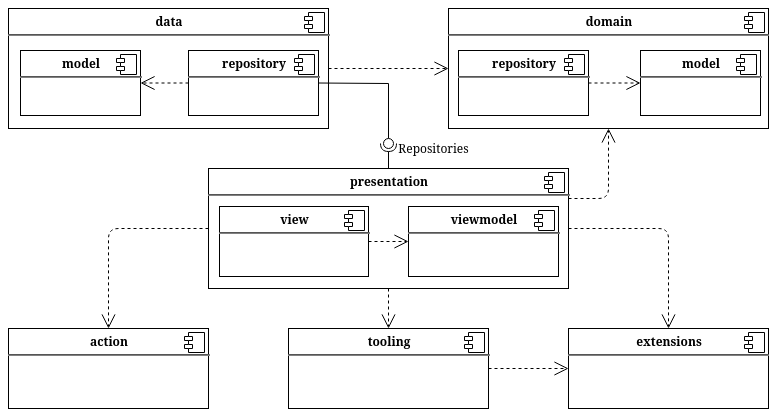

The diagram above was exported from draw.io. Its source (the exported page's mxGraphModel, read from the mxfile embedded in the PNG):
<mxGraphModel dx="918" dy="508" grid="1" gridSize="10" guides="1" tooltips="1" connect="1" arrows="1" fold="1" page="1" pageScale="1" pageWidth="850" pageHeight="1100" math="0" shadow="0">
  <root>
    <mxCell id="QBGygLxCSOvptKOMyJw--0" />
    <mxCell id="QBGygLxCSOvptKOMyJw--1" parent="QBGygLxCSOvptKOMyJw--0" />
    <mxCell id="QBGygLxCSOvptKOMyJw--4" value="&lt;p style=&quot;margin: 6px 0px 0px ; text-align: center&quot;&gt;&lt;b&gt;data&lt;/b&gt;&lt;/p&gt;&lt;hr&gt;" style="align=left;overflow=fill;html=1;dropTarget=0;" vertex="1" parent="QBGygLxCSOvptKOMyJw--1">
      <mxGeometry x="40" y="40" width="320" height="120" as="geometry" />
    </mxCell>
    <mxCell id="QBGygLxCSOvptKOMyJw--5" value="" style="shape=component;jettyWidth=8;jettyHeight=4;" vertex="1" parent="QBGygLxCSOvptKOMyJw--4">
      <mxGeometry x="1" width="20" height="20" relative="1" as="geometry">
        <mxPoint x="-24" y="4" as="offset" />
      </mxGeometry>
    </mxCell>
    <mxCell id="QBGygLxCSOvptKOMyJw--6" value="&lt;p style=&quot;margin: 6px 0px 0px ; text-align: center&quot;&gt;&lt;b&gt;domain&lt;/b&gt;&lt;/p&gt;&lt;hr&gt;" style="align=left;overflow=fill;html=1;dropTarget=0;" vertex="1" parent="QBGygLxCSOvptKOMyJw--1">
      <mxGeometry x="480" y="40" width="320" height="120" as="geometry" />
    </mxCell>
    <mxCell id="QBGygLxCSOvptKOMyJw--7" value="" style="shape=component;jettyWidth=8;jettyHeight=4;" vertex="1" parent="QBGygLxCSOvptKOMyJw--6">
      <mxGeometry x="1" width="20" height="20" relative="1" as="geometry">
        <mxPoint x="-24" y="4" as="offset" />
      </mxGeometry>
    </mxCell>
    <mxCell id="QBGygLxCSOvptKOMyJw--8" value="&lt;p style=&quot;margin: 6px 0px 0px ; text-align: center&quot;&gt;&lt;b&gt;tooling&lt;/b&gt;&lt;br&gt;&lt;/p&gt;&lt;hr&gt;" style="align=left;overflow=fill;html=1;dropTarget=0;" vertex="1" parent="QBGygLxCSOvptKOMyJw--1">
      <mxGeometry x="320" y="360" width="200" height="80" as="geometry" />
    </mxCell>
    <mxCell id="QBGygLxCSOvptKOMyJw--9" value="" style="shape=component;jettyWidth=8;jettyHeight=4;" vertex="1" parent="QBGygLxCSOvptKOMyJw--8">
      <mxGeometry x="1" width="20" height="20" relative="1" as="geometry">
        <mxPoint x="-24" y="4" as="offset" />
      </mxGeometry>
    </mxCell>
    <mxCell id="QBGygLxCSOvptKOMyJw--10" value="&lt;p style=&quot;margin: 6px 0px 0px ; text-align: center&quot;&gt;&lt;b&gt;extensions&lt;/b&gt;&lt;br&gt;&lt;/p&gt;&lt;hr&gt;" style="align=left;overflow=fill;html=1;dropTarget=0;" vertex="1" parent="QBGygLxCSOvptKOMyJw--1">
      <mxGeometry x="600" y="360" width="200" height="80" as="geometry" />
    </mxCell>
    <mxCell id="QBGygLxCSOvptKOMyJw--11" value="" style="shape=component;jettyWidth=8;jettyHeight=4;" vertex="1" parent="QBGygLxCSOvptKOMyJw--10">
      <mxGeometry x="1" width="20" height="20" relative="1" as="geometry">
        <mxPoint x="-24" y="4" as="offset" />
      </mxGeometry>
    </mxCell>
    <mxCell id="QBGygLxCSOvptKOMyJw--15" value="&lt;p style=&quot;margin: 6px 0px 0px ; text-align: center&quot;&gt;&lt;b&gt;model&lt;/b&gt;&lt;br&gt;&lt;/p&gt;&lt;hr&gt;" style="align=left;overflow=fill;html=1;dropTarget=0;" vertex="1" parent="QBGygLxCSOvptKOMyJw--1">
      <mxGeometry x="52" y="82" width="120" height="65" as="geometry" />
    </mxCell>
    <mxCell id="QBGygLxCSOvptKOMyJw--16" value="" style="shape=component;jettyWidth=8;jettyHeight=4;" vertex="1" parent="QBGygLxCSOvptKOMyJw--15">
      <mxGeometry x="1" width="20" height="20" relative="1" as="geometry">
        <mxPoint x="-24" y="4" as="offset" />
      </mxGeometry>
    </mxCell>
    <mxCell id="QBGygLxCSOvptKOMyJw--19" value="&lt;p style=&quot;margin: 6px 0px 0px ; text-align: center&quot;&gt;&lt;b&gt;repository&lt;/b&gt;&lt;br&gt;&lt;/p&gt;&lt;hr&gt;" style="align=left;overflow=fill;html=1;dropTarget=0;" vertex="1" parent="QBGygLxCSOvptKOMyJw--1">
      <mxGeometry x="220" y="82" width="130" height="65" as="geometry" />
    </mxCell>
    <mxCell id="QBGygLxCSOvptKOMyJw--20" value="" style="shape=component;jettyWidth=8;jettyHeight=4;" vertex="1" parent="QBGygLxCSOvptKOMyJw--19">
      <mxGeometry x="1" width="20" height="20" relative="1" as="geometry">
        <mxPoint x="-24" y="4" as="offset" />
      </mxGeometry>
    </mxCell>
    <mxCell id="QBGygLxCSOvptKOMyJw--21" value="&lt;p style=&quot;margin: 6px 0px 0px ; text-align: center&quot;&gt;&lt;b&gt;model&lt;/b&gt;&lt;br&gt;&lt;/p&gt;&lt;hr&gt;" style="align=left;overflow=fill;html=1;dropTarget=0;" vertex="1" parent="QBGygLxCSOvptKOMyJw--1">
      <mxGeometry x="672" y="82" width="120" height="65" as="geometry" />
    </mxCell>
    <mxCell id="QBGygLxCSOvptKOMyJw--22" value="" style="shape=component;jettyWidth=8;jettyHeight=4;" vertex="1" parent="QBGygLxCSOvptKOMyJw--21">
      <mxGeometry x="1" width="20" height="20" relative="1" as="geometry">
        <mxPoint x="-24" y="4" as="offset" />
      </mxGeometry>
    </mxCell>
    <mxCell id="QBGygLxCSOvptKOMyJw--23" value="&lt;p style=&quot;margin: 6px 0px 0px ; text-align: center&quot;&gt;&lt;b&gt;repository&lt;/b&gt;&lt;br&gt;&lt;/p&gt;&lt;hr&gt;" style="align=left;overflow=fill;html=1;dropTarget=0;" vertex="1" parent="QBGygLxCSOvptKOMyJw--1">
      <mxGeometry x="490" y="82" width="130" height="65" as="geometry" />
    </mxCell>
    <mxCell id="QBGygLxCSOvptKOMyJw--24" value="" style="shape=component;jettyWidth=8;jettyHeight=4;" vertex="1" parent="QBGygLxCSOvptKOMyJw--23">
      <mxGeometry x="1" width="20" height="20" relative="1" as="geometry">
        <mxPoint x="-24" y="4" as="offset" />
      </mxGeometry>
    </mxCell>
    <mxCell id="QBGygLxCSOvptKOMyJw--25" value="&lt;p style=&quot;margin: 6px 0px 0px ; text-align: center&quot;&gt;&lt;b&gt;presentation&lt;/b&gt;&lt;br&gt;&lt;/p&gt;&lt;hr&gt;" style="align=left;overflow=fill;html=1;dropTarget=0;" vertex="1" parent="QBGygLxCSOvptKOMyJw--1">
      <mxGeometry x="240" y="200" width="360" height="120" as="geometry" />
    </mxCell>
    <mxCell id="QBGygLxCSOvptKOMyJw--26" value="" style="shape=component;jettyWidth=8;jettyHeight=4;" vertex="1" parent="QBGygLxCSOvptKOMyJw--25">
      <mxGeometry x="1" width="20" height="20" relative="1" as="geometry">
        <mxPoint x="-24" y="4" as="offset" />
      </mxGeometry>
    </mxCell>
    <mxCell id="QBGygLxCSOvptKOMyJw--27" value="&lt;p style=&quot;margin: 6px 0px 0px ; text-align: center&quot;&gt;&lt;b&gt;action&lt;/b&gt;&lt;br&gt;&lt;/p&gt;&lt;hr&gt;" style="align=left;overflow=fill;html=1;dropTarget=0;" vertex="1" parent="QBGygLxCSOvptKOMyJw--1">
      <mxGeometry x="40" y="360" width="200" height="80" as="geometry" />
    </mxCell>
    <mxCell id="QBGygLxCSOvptKOMyJw--28" value="" style="shape=component;jettyWidth=8;jettyHeight=4;" vertex="1" parent="QBGygLxCSOvptKOMyJw--27">
      <mxGeometry x="1" width="20" height="20" relative="1" as="geometry">
        <mxPoint x="-24" y="4" as="offset" />
      </mxGeometry>
    </mxCell>
    <mxCell id="QBGygLxCSOvptKOMyJw--32" value="&lt;p style=&quot;margin: 6px 0px 0px ; text-align: center&quot;&gt;&lt;b&gt;view&lt;/b&gt;&lt;br&gt;&lt;/p&gt;&lt;hr&gt;" style="align=left;overflow=fill;html=1;dropTarget=0;" vertex="1" parent="QBGygLxCSOvptKOMyJw--1">
      <mxGeometry x="251" y="238" width="149" height="70" as="geometry" />
    </mxCell>
    <mxCell id="QBGygLxCSOvptKOMyJw--33" value="" style="shape=component;jettyWidth=8;jettyHeight=4;" vertex="1" parent="QBGygLxCSOvptKOMyJw--32">
      <mxGeometry x="1" width="20" height="20" relative="1" as="geometry">
        <mxPoint x="-24" y="4" as="offset" />
      </mxGeometry>
    </mxCell>
    <mxCell id="QBGygLxCSOvptKOMyJw--34" value="&lt;p style=&quot;margin: 6px 0px 0px ; text-align: center&quot;&gt;&lt;b&gt;viewmodel&lt;/b&gt;&lt;br&gt;&lt;/p&gt;&lt;hr&gt;" style="align=left;overflow=fill;html=1;dropTarget=0;" vertex="1" parent="QBGygLxCSOvptKOMyJw--1">
      <mxGeometry x="440" y="238" width="150" height="70" as="geometry" />
    </mxCell>
    <mxCell id="QBGygLxCSOvptKOMyJw--35" value="" style="shape=component;jettyWidth=8;jettyHeight=4;" vertex="1" parent="QBGygLxCSOvptKOMyJw--34">
      <mxGeometry x="1" width="20" height="20" relative="1" as="geometry">
        <mxPoint x="-24" y="4" as="offset" />
      </mxGeometry>
    </mxCell>
    <mxCell id="QBGygLxCSOvptKOMyJw--39" value="Use" style="endArrow=open;endSize=12;dashed=1;html=1;noLabel=1;fontColor=none;entryX=0;entryY=0.5;entryDx=0;entryDy=0;exitX=1;exitY=0.5;exitDx=0;exitDy=0;" edge="1" parent="QBGygLxCSOvptKOMyJw--1" source="QBGygLxCSOvptKOMyJw--32" target="QBGygLxCSOvptKOMyJw--34">
      <mxGeometry width="160" relative="1" as="geometry">
        <mxPoint x="40" y="270" as="sourcePoint" />
        <mxPoint x="200" y="270" as="targetPoint" />
      </mxGeometry>
    </mxCell>
    <mxCell id="QBGygLxCSOvptKOMyJw--40" value="Use" style="endArrow=open;endSize=12;dashed=1;html=1;noLabel=1;fontColor=none;exitX=0;exitY=0.5;exitDx=0;exitDy=0;entryX=0.5;entryY=0;entryDx=0;entryDy=0;" edge="1" parent="QBGygLxCSOvptKOMyJw--1" source="QBGygLxCSOvptKOMyJw--25" target="QBGygLxCSOvptKOMyJw--27">
      <mxGeometry width="160" relative="1" as="geometry">
        <mxPoint x="40" y="238" as="sourcePoint" />
        <mxPoint x="130" y="300" as="targetPoint" />
        <Array as="points">
          <mxPoint x="140" y="260" />
        </Array>
      </mxGeometry>
    </mxCell>
    <mxCell id="QBGygLxCSOvptKOMyJw--41" value="Use" style="endArrow=open;endSize=12;dashed=1;html=1;noLabel=1;fontColor=none;entryX=0.5;entryY=0;entryDx=0;entryDy=0;exitX=1;exitY=0.5;exitDx=0;exitDy=0;" edge="1" parent="QBGygLxCSOvptKOMyJw--1" source="QBGygLxCSOvptKOMyJw--25" target="QBGygLxCSOvptKOMyJw--10">
      <mxGeometry width="160" relative="1" as="geometry">
        <mxPoint x="690" y="259.5" as="sourcePoint" />
        <mxPoint x="780" y="259.5" as="targetPoint" />
        <Array as="points">
          <mxPoint x="700" y="260" />
        </Array>
      </mxGeometry>
    </mxCell>
    <mxCell id="QBGygLxCSOvptKOMyJw--42" value="Use" style="endArrow=open;endSize=12;dashed=1;html=1;noLabel=1;fontColor=none;entryX=0.5;entryY=0;entryDx=0;entryDy=0;exitX=0.5;exitY=1;exitDx=0;exitDy=0;" edge="1" parent="QBGygLxCSOvptKOMyJw--1" source="QBGygLxCSOvptKOMyJw--25" target="QBGygLxCSOvptKOMyJw--8">
      <mxGeometry width="160" relative="1" as="geometry">
        <mxPoint x="401" y="303" as="sourcePoint" />
        <mxPoint x="491" y="303" as="targetPoint" />
      </mxGeometry>
    </mxCell>
    <mxCell id="QBGygLxCSOvptKOMyJw--43" value="Use" style="endArrow=open;endSize=12;dashed=1;html=1;noLabel=1;fontColor=none;entryX=0;entryY=0.5;entryDx=0;entryDy=0;exitX=1;exitY=0.5;exitDx=0;exitDy=0;" edge="1" parent="QBGygLxCSOvptKOMyJw--1" source="QBGygLxCSOvptKOMyJw--8" target="QBGygLxCSOvptKOMyJw--10">
      <mxGeometry width="160" relative="1" as="geometry">
        <mxPoint x="510" y="340" as="sourcePoint" />
        <mxPoint x="600" y="340" as="targetPoint" />
      </mxGeometry>
    </mxCell>
    <mxCell id="QBGygLxCSOvptKOMyJw--44" value="Use" style="endArrow=open;endSize=12;dashed=1;html=1;noLabel=1;fontColor=none;entryX=1;entryY=0.5;entryDx=0;entryDy=0;exitX=0;exitY=0.5;exitDx=0;exitDy=0;" edge="1" parent="QBGygLxCSOvptKOMyJw--1" source="QBGygLxCSOvptKOMyJw--19" target="QBGygLxCSOvptKOMyJw--15">
      <mxGeometry width="160" relative="1" as="geometry">
        <mxPoint x="421" y="323" as="sourcePoint" />
        <mxPoint x="511" y="323" as="targetPoint" />
      </mxGeometry>
    </mxCell>
    <mxCell id="QBGygLxCSOvptKOMyJw--45" value="Use" style="endArrow=open;endSize=12;dashed=1;html=1;noLabel=1;fontColor=none;entryX=0;entryY=0.5;entryDx=0;entryDy=0;exitX=1;exitY=0.5;exitDx=0;exitDy=0;" edge="1" parent="QBGygLxCSOvptKOMyJw--1" source="QBGygLxCSOvptKOMyJw--23" target="QBGygLxCSOvptKOMyJw--21">
      <mxGeometry width="160" relative="1" as="geometry">
        <mxPoint x="431" y="333" as="sourcePoint" />
        <mxPoint x="521" y="333" as="targetPoint" />
      </mxGeometry>
    </mxCell>
    <mxCell id="QBGygLxCSOvptKOMyJw--46" value="" style="rounded=0;orthogonalLoop=1;jettySize=auto;html=1;endArrow=none;endFill=0;fontColor=none;exitX=1;exitY=0.5;exitDx=0;exitDy=0;" edge="1" target="QBGygLxCSOvptKOMyJw--48" parent="QBGygLxCSOvptKOMyJw--1" source="QBGygLxCSOvptKOMyJw--19">
      <mxGeometry relative="1" as="geometry">
        <mxPoint x="420" y="120" as="sourcePoint" />
        <Array as="points">
          <mxPoint x="420" y="115" />
        </Array>
      </mxGeometry>
    </mxCell>
    <mxCell id="QBGygLxCSOvptKOMyJw--47" value="" style="rounded=0;orthogonalLoop=1;jettySize=auto;html=1;endArrow=halfCircle;endFill=0;entryX=0.5;entryY=0.5;entryDx=0;entryDy=0;endSize=6;strokeWidth=1;fontColor=none;exitX=0.5;exitY=0;exitDx=0;exitDy=0;" edge="1" target="QBGygLxCSOvptKOMyJw--48" parent="QBGygLxCSOvptKOMyJw--1" source="QBGygLxCSOvptKOMyJw--25">
      <mxGeometry relative="1" as="geometry">
        <mxPoint x="440" y="175" as="sourcePoint" />
      </mxGeometry>
    </mxCell>
    <mxCell id="QBGygLxCSOvptKOMyJw--48" value="" style="ellipse;whiteSpace=wrap;html=1;fontFamily=Helvetica;fontSize=12;fontColor=#000000;align=center;strokeColor=#000000;fillColor=#ffffff;points=[];aspect=fixed;resizable=0;" vertex="1" parent="QBGygLxCSOvptKOMyJw--1">
      <mxGeometry x="415" y="170" width="10" height="10" as="geometry" />
    </mxCell>
    <mxCell id="QBGygLxCSOvptKOMyJw--49" value="Repositories" style="text;html=1;align=center;verticalAlign=middle;resizable=0;points=[];autosize=1;fontColor=none;" vertex="1" parent="QBGygLxCSOvptKOMyJw--1">
      <mxGeometry x="420" y="170" width="90" height="20" as="geometry" />
    </mxCell>
    <mxCell id="QBGygLxCSOvptKOMyJw--50" value="Use" style="endArrow=open;endSize=12;dashed=1;html=1;noLabel=1;fontColor=none;entryX=0;entryY=0.5;entryDx=0;entryDy=0;exitX=1;exitY=0.5;exitDx=0;exitDy=0;" edge="1" parent="QBGygLxCSOvptKOMyJw--1" source="QBGygLxCSOvptKOMyJw--4" target="QBGygLxCSOvptKOMyJw--6">
      <mxGeometry width="160" relative="1" as="geometry">
        <mxPoint x="410" y="283" as="sourcePoint" />
        <mxPoint x="450" y="283" as="targetPoint" />
        <Array as="points" />
      </mxGeometry>
    </mxCell>
    <mxCell id="QBGygLxCSOvptKOMyJw--51" value="Use" style="endArrow=open;endSize=12;dashed=1;html=1;noLabel=1;fontColor=none;entryX=0.5;entryY=1;entryDx=0;entryDy=0;exitX=1;exitY=0.25;exitDx=0;exitDy=0;" edge="1" parent="QBGygLxCSOvptKOMyJw--1" source="QBGygLxCSOvptKOMyJw--25" target="QBGygLxCSOvptKOMyJw--6">
      <mxGeometry width="160" relative="1" as="geometry">
        <mxPoint x="630" y="230" as="sourcePoint" />
        <mxPoint x="490" y="80" as="targetPoint" />
        <Array as="points">
          <mxPoint x="640" y="230" />
        </Array>
      </mxGeometry>
    </mxCell>
  </root>
</mxGraphModel>